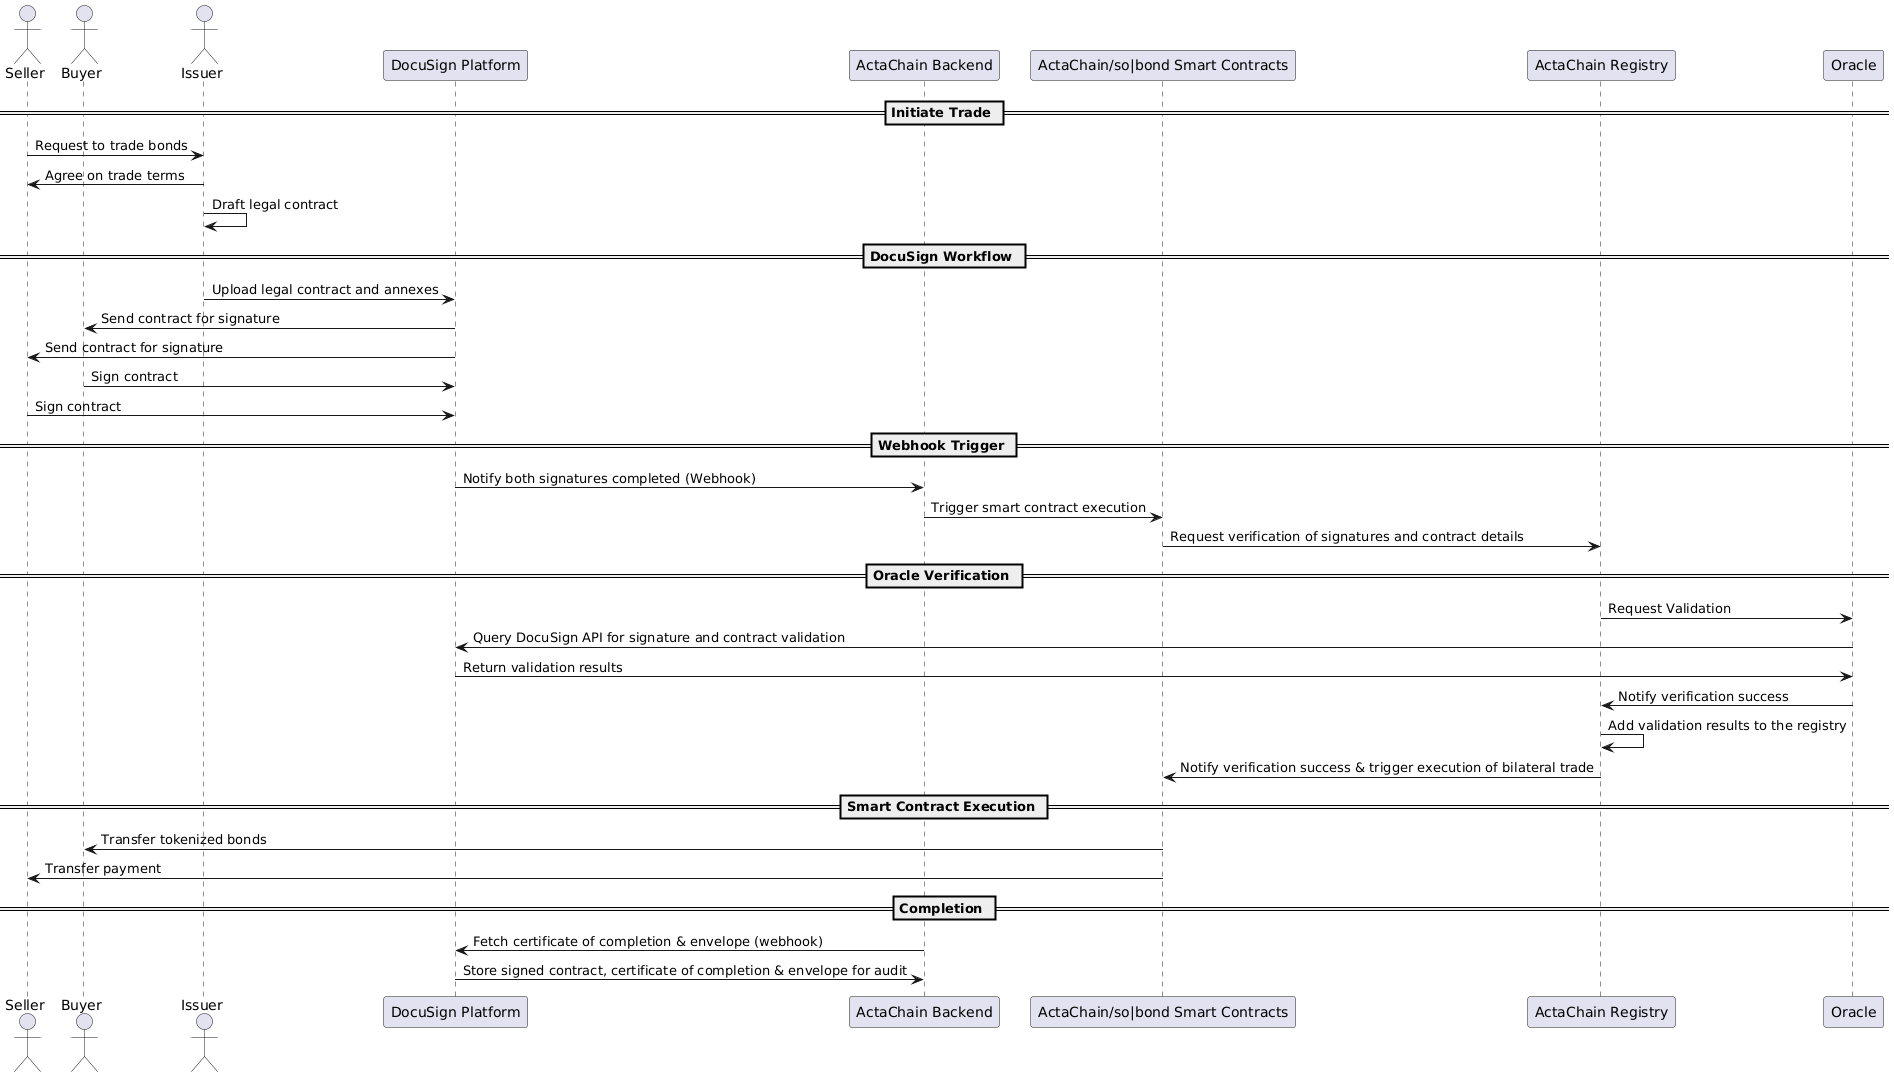

The diagram above was rendered by PlantUML. Its source (embedded in the PNG):
@startuml
actor Seller
actor Buyer
actor Issuer as BnD
participant "DocuSign Platform" as DocuSign
participant "ActaChain Backend" as Backend
participant "ActaChain/so|bond Smart Contracts" as SmartContract
participant "ActaChain Registry" as Registry
participant Oracle

== Initiate Trade ==
Seller -> BnD: Request to trade bonds
BnD -> Seller: Agree on trade terms
BnD -> BnD: Draft legal contract

== DocuSign Workflow ==
BnD -> DocuSign: Upload legal contract and annexes
DocuSign -> Buyer: Send contract for signature
DocuSign -> Seller: Send contract for signature
Buyer -> DocuSign: Sign contract
Seller -> DocuSign: Sign contract

== Webhook Trigger ==
DocuSign -> Backend: Notify both signatures completed (Webhook)
Backend -> SmartContract: Trigger smart contract execution
SmartContract -> Registry: Request verification of signatures and contract details

== Oracle Verification ==
Registry -> Oracle: Request Validation
Oracle -> DocuSign: Query DocuSign API for signature and contract validation
DocuSign -> Oracle: Return validation results
Oracle -> Registry: Notify verification success
Registry -> Registry: Add validation results to the registry
Registry -> SmartContract: Notify verification success & trigger execution of bilateral trade

== Smart Contract Execution ==
SmartContract -> Buyer: Transfer tokenized bonds
SmartContract -> Seller: Transfer payment

== Completion ==
Backend -> DocuSign: Fetch certificate of completion & envelope (webhook)
DocuSign -> Backend: Store signed contract, certificate of completion & envelope for audit
@enduml